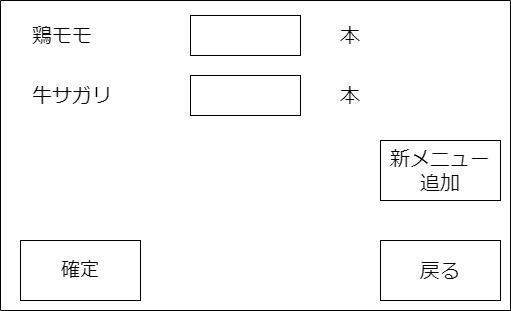

The diagram above was exported from draw.io. Its source (the exported page's mxGraphModel, read from the mxfile embedded in the PNG):
<mxGraphModel dx="1286" dy="549" grid="1" gridSize="10" guides="1" tooltips="1" connect="1" arrows="1" fold="1" page="1" pageScale="1" pageWidth="827" pageHeight="1169" math="0" shadow="0">
  <root>
    <mxCell id="0" />
    <mxCell id="1" parent="0" />
    <mxCell id="2" value="" style="swimlane;startSize=0;" parent="1" vertex="1">
      <mxGeometry x="-70" y="80" width="510" height="310" as="geometry" />
    </mxCell>
    <mxCell id="3" value="&lt;font style=&quot;font-size: 20px;&quot;&gt;鶏モモ&lt;/font&gt;" style="text;html=1;strokeColor=none;fillColor=none;align=left;verticalAlign=middle;whiteSpace=wrap;rounded=0;" parent="2" vertex="1">
      <mxGeometry x="30" y="20" width="160" height="30" as="geometry" />
    </mxCell>
    <mxCell id="7" value="牛サガリ" style="text;html=1;strokeColor=none;fillColor=none;align=left;verticalAlign=middle;whiteSpace=wrap;rounded=0;fontSize=20;" parent="2" vertex="1">
      <mxGeometry x="30" y="80" width="160" height="30" as="geometry" />
    </mxCell>
    <mxCell id="14" value="" style="rounded=0;whiteSpace=wrap;html=1;fontSize=20;" parent="2" vertex="1">
      <mxGeometry x="190" y="15" width="110" height="40" as="geometry" />
    </mxCell>
    <mxCell id="15" value="" style="rounded=0;whiteSpace=wrap;html=1;fontSize=20;" parent="2" vertex="1">
      <mxGeometry x="190" y="75" width="110" height="40" as="geometry" />
    </mxCell>
    <mxCell id="16" value="本" style="text;html=1;strokeColor=none;fillColor=none;align=center;verticalAlign=middle;whiteSpace=wrap;rounded=0;fontSize=20;" parent="2" vertex="1">
      <mxGeometry x="320" y="20" width="60" height="30" as="geometry" />
    </mxCell>
    <mxCell id="17" value="本" style="text;html=1;strokeColor=none;fillColor=none;align=center;verticalAlign=middle;whiteSpace=wrap;rounded=0;fontSize=20;" parent="2" vertex="1">
      <mxGeometry x="320" y="80" width="60" height="30" as="geometry" />
    </mxCell>
    <mxCell id="18" value="戻る" style="rounded=0;whiteSpace=wrap;html=1;fontSize=20;" parent="2" vertex="1">
      <mxGeometry x="380" y="240" width="120" height="60" as="geometry" />
    </mxCell>
    <mxCell id="19" value="新メニュー追加" style="rounded=0;whiteSpace=wrap;html=1;fontSize=20;" parent="2" vertex="1">
      <mxGeometry x="380" y="140" width="120" height="60" as="geometry" />
    </mxCell>
    <mxCell id="20" value="&lt;font style=&quot;font-size: 19px;&quot;&gt;確定&lt;/font&gt;" style="rounded=0;whiteSpace=wrap;html=1;" vertex="1" parent="2">
      <mxGeometry x="20" y="240" width="120" height="60" as="geometry" />
    </mxCell>
  </root>
</mxGraphModel>